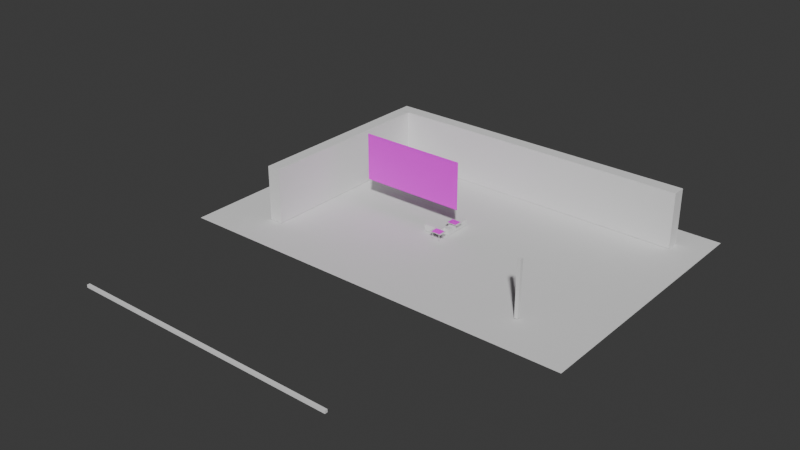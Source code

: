 # Source: ramen.blend  (saved by Blender 4.1.24; exported with 4.5.12 LTS)
import bpy
from mathutils import Matrix  # noqa: F401  (used for matrix-valued properties, if any)

bpy.ops.wm.read_factory_settings(use_empty=True)
scene = bpy.context.scene
scene.name = 'Scene'

# ---- collections
col_store = bpy.data.collections.new('store'); scene.collection.children.link(col_store)
col_table = bpy.data.collections.new('table'); scene.collection.children.link(col_table)
col_couter = bpy.data.collections.new('couter'); scene.collection.children.link(col_couter)

# ---- images (referenced by path relative to the original .blend; pixels are not part of the script)
import os
ASSET_DIR = os.environ.get("B2B_ASSET_DIR", "")  # directory of the original .blend (textures are referenced by path, not embedded)
HERE = os.path.dirname(os.path.abspath(__file__))  # packed textures are extracted next to this script under _unpacked/

def load_image(name, relpath, width, height, colorspace="sRGB"):
    """Load a texture the original file referenced (path relative to the .blend, or extracted next to this script)."""
    p = next((c for c in (os.path.join(HERE, relpath), os.path.join(ASSET_DIR, relpath)) if relpath and os.path.exists(c)), "")
    if p:
        img = bpy.data.images.load(p, check_existing=True)
        img.name = name
    else:  # same state as the original file: an image datablock whose file is absent (Cycles renders it pink)
        img = bpy.data.images.new(name, width, height)
        img.source = "FILE"
        img.filepath = "//" + (relpath or name)
    img.colorspace_settings.name = colorspace
    return img
img_cardfight_vanguard_divinez_wallpapers_gdrive_link_for_hq_v0_4dx = load_image('cardfight-vanguard-divinez-wallpapers-gdrive-link-for-hq-v0-4dx', 'cardfight-vanguard-divinez-wallpapers-gdrive-link-for-hq-v0-4dxrl7dpjfgd1.jpg', 1024, 1024, 'sRGB')
img_caw_vgv_d_playmat_th_1_0_0_png = load_image('CAW_VGV_D_playmat_th_1_0_0.png', 'CAW_VGV_D_playmat_th_1_0_0.png', 1024, 1024, 'sRGB')

# ---- materials (node trees are filled in below, after node groups)
mat_material_002 = bpy.data.materials.new('Material.002')
mat_material_002.use_transparent_shadow = False
mat_material_001 = bpy.data.materials.new('Material.001')
mat_material_001.use_transparent_shadow = False

# ---- material node trees
mat_material_002.use_nodes = True; mat_material_002.node_tree.nodes.clear()
_N = mat_material_002.node_tree.nodes; _L = mat_material_002.node_tree.links
n0 = _N.new('ShaderNodeBsdfPrincipled'); n0.name = 'Principled BSDF'; n0.location = (10, 300)
n1 = _N.new('ShaderNodeOutputMaterial'); n1.name = 'Material Output'; n1.location = (300, 300)
n2 = _N.new('ShaderNodeTexImage'); n2.name = 'Image Texture'; n2.location = (-280, 275)
n2.image = img_cardfight_vanguard_divinez_wallpapers_gdrive_link_for_hq_v0_4dx
_L.new(n0.outputs[0], n1.inputs[0])
_L.new(n2.outputs[0], n0.inputs[0])
n1.is_active_output = True
mat_material_001.use_nodes = True; mat_material_001.node_tree.nodes.clear()
_N = mat_material_001.node_tree.nodes; _L = mat_material_001.node_tree.links
n0 = _N.new('ShaderNodeBsdfPrincipled'); n0.name = 'Principled BSDF'; n0.location = (10, 300)
n1 = _N.new('ShaderNodeOutputMaterial'); n1.name = 'Material Output'; n1.location = (300, 300)
n2 = _N.new('ShaderNodeTexImage'); n2.name = 'Image Texture'; n2.location = (-280, 275)
n2.image = img_caw_vgv_d_playmat_th_1_0_0_png
_L.new(n0.outputs[0], n1.inputs[0])
_L.new(n2.outputs[0], n0.inputs[0])
n1.is_active_output = True

# ---- world
world_world = bpy.data.worlds.new('World'); scene.world = world_world
world_world.use_nodes = True; world_world.node_tree.nodes.clear()
_N = world_world.node_tree.nodes; _L = world_world.node_tree.links
n0 = _N.new('ShaderNodeOutputWorld'); n0.name = 'World Output'; n0.location = (300, 300)
n1 = _N.new('ShaderNodeBackground'); n1.name = 'Background'; n1.location = (10, 300)
n1.inputs[0].default_value = (0.05088, 0.05088, 0.05088, 1.0)
_L.new(n1.outputs[0], n0.inputs[0])
n0.is_active_output = True
world_world.color = (0.05088, 0.05088, 0.05088)
world_world.use_sun_shadow = False
world_world.sun_shadow_jitter_overblur = 0.0

# ---- meshes
me_plane_003 = bpy.data.meshes.new('Plane.003')
me_plane_003.from_pydata([(-1.0, -1.0, 0.0), (1.0, -1.0, 0.0), (-1.0, 1.0, 0.0), (1.0, 1.0, 0.0)], [], [(0, 1, 3, 2)])
_uv = me_plane_003.uv_layers.new(name='UVMap')
_uv.uv.foreach_set('vector', [0.0, 0.0, 1.0, 0.0, 1.0, 1.0, 0.0, 1.0])
me_plane_003.materials.append(mat_material_002)
me_plane_003.update()
me_plane = bpy.data.meshes.new('Plane')
me_plane.from_pydata([(-1.0, -1.0, 0.0), (1.0, -1.0, 0.0), (-1.0, 1.0, 0.0), (1.0, 1.0, 0.0)], [], [(0, 1, 3, 2)])
_uv = me_plane.uv_layers.new(name='UVMap')
_uv.uv.foreach_set('vector', [0.0, 0.0, 1.0, 0.0, 1.0, 1.0, 0.0, 1.0])
me_plane.update()
me_cube_010 = bpy.data.meshes.new('Cube.010')
me_cube_010.from_pydata([(-1.0, -1.0, -1.0), (-1.0, -1.0, 1.0), (-1.0, 1.0, -1.0), (-1.0, 1.0, 1.0), (1.0, 1.0, -1.0), (1.0, 1.0, 1.0)], [], [(0, 1, 3, 2), (2, 3, 5, 4)])
_uv = me_cube_010.uv_layers.new(name='UVMap')
_uv.uv.foreach_set('vector', [0.375, 0.0, 0.625, 0.0, 0.625, 0.25, 0.375, 0.25, 0.375, 0.25, 0.625, 0.25, 0.625, 0.5, 0.375, 0.5])
me_cube_010.update()
me_cube_011 = bpy.data.meshes.new('Cube.011')
me_cube_011.from_pydata([(-1.0, -1.0, -1.0), (-1.0, -1.0, 1.0), (-1.0, 1.0, -1.0), (-1.0, 1.0, 1.0), (1.0, -1.0, -1.0), (1.0, -1.0, 1.0), (1.0, 1.0, -1.0), (1.0, 1.0, 1.0)], [], [(0, 1, 3, 2), (2, 3, 7, 6), (6, 7, 5, 4), (4, 5, 1, 0), (2, 6, 4, 0), (7, 3, 1, 5)])
_uv = me_cube_011.uv_layers.new(name='UVMap')
_uv.uv.foreach_set('vector', [0.375, 0.0, 0.625, 0.0, 0.625, 0.25, 0.375, 0.25, 0.375, 0.25, 0.625, 0.25, 0.625, 0.5, 0.375, 0.5, 0.375, 0.5, 0.625, 0.5, 0.625, 0.75, 0.375, 0.75, 0.375, 0.75, 0.625, 0.75, 0.625, 1.0, 0.375, 1.0, 0.125, 0.5, 0.375, 0.5, 0.375, 0.75, 0.125, 0.75, 0.625, 0.5, 0.875, 0.5, 0.875, 0.75, 0.625, 0.75])
me_cube_011.update()
me_cube_012 = bpy.data.meshes.new('Cube.012')
me_cube_012.from_pydata([(-1.0, -1.0, -1.0), (-1.0, -1.0, 1.0), (-1.0, 1.0, -1.0), (-1.0, 1.0, 1.0), (1.0, -1.0, -1.0), (1.0, -1.0, 1.0), (1.0, 1.0, -1.0), (1.0, 1.0, 1.0)], [], [(0, 1, 3, 2), (2, 3, 7, 6), (6, 7, 5, 4), (4, 5, 1, 0), (2, 6, 4, 0), (7, 3, 1, 5)])
_uv = me_cube_012.uv_layers.new(name='UVMap')
_uv.uv.foreach_set('vector', [0.375, 0.0, 0.625, 0.0, 0.625, 0.25, 0.375, 0.25, 0.375, 0.25, 0.625, 0.25, 0.625, 0.5, 0.375, 0.5, 0.375, 0.5, 0.625, 0.5, 0.625, 0.75, 0.375, 0.75, 0.375, 0.75, 0.625, 0.75, 0.625, 1.0, 0.375, 1.0, 0.125, 0.5, 0.375, 0.5, 0.375, 0.75, 0.125, 0.75, 0.625, 0.5, 0.875, 0.5, 0.875, 0.75, 0.625, 0.75])
me_cube_012.update()
me_cube_002 = bpy.data.meshes.new('Cube.002')
me_cube_002.from_pydata([(-1.0, -1.0, -1.0), (-1.0, -1.0, 1.0), (-1.0, 1.0, -1.0), (-1.0, 1.0, 1.0), (1.0, 1.0, -1.0), (1.0, 1.0, 1.0)], [], [(0, 1, 3, 2), (2, 3, 5, 4)])
_uv = me_cube_002.uv_layers.new(name='UVMap')
_uv.uv.foreach_set('vector', [0.375, 0.0, 0.625, 0.0, 0.625, 0.25, 0.375, 0.25, 0.375, 0.25, 0.625, 0.25, 0.625, 0.5, 0.375, 0.5])
me_cube_002.update()
me_cube_001 = bpy.data.meshes.new('Cube.001')
me_cube_001.from_pydata([(-1.0, -1.0, -1.0), (-1.0, -1.0, 1.0), (-1.0, 1.0, -1.0), (-1.0, 1.0, 1.0), (1.0, -1.0, -1.0), (1.0, -1.0, 1.0), (1.0, 1.0, -1.0), (1.0, 1.0, 1.0)], [], [(0, 1, 3, 2), (2, 3, 7, 6), (6, 7, 5, 4), (4, 5, 1, 0), (2, 6, 4, 0), (7, 3, 1, 5)])
_uv = me_cube_001.uv_layers.new(name='UVMap')
_uv.uv.foreach_set('vector', [0.375, 0.0, 0.625, 0.0, 0.625, 0.25, 0.375, 0.25, 0.375, 0.25, 0.625, 0.25, 0.625, 0.5, 0.375, 0.5, 0.375, 0.5, 0.625, 0.5, 0.625, 0.75, 0.375, 0.75, 0.375, 0.75, 0.625, 0.75, 0.625, 1.0, 0.375, 1.0, 0.125, 0.5, 0.375, 0.5, 0.375, 0.75, 0.125, 0.75, 0.625, 0.5, 0.875, 0.5, 0.875, 0.75, 0.625, 0.75])
me_cube_001.update()
me_cube = bpy.data.meshes.new('Cube')
me_cube.from_pydata([(-1.0, -1.0, -1.0), (-1.0, -1.0, 1.0), (-1.0, 1.0, -1.0), (-1.0, 1.0, 1.0), (1.0, -1.0, -1.0), (1.0, -1.0, 1.0), (1.0, 1.0, -1.0), (1.0, 1.0, 1.0)], [], [(0, 1, 3, 2), (2, 3, 7, 6), (6, 7, 5, 4), (4, 5, 1, 0), (2, 6, 4, 0), (7, 3, 1, 5)])
_uv = me_cube.uv_layers.new(name='UVMap')
_uv.uv.foreach_set('vector', [0.375, 0.0, 0.625, 0.0, 0.625, 0.25, 0.375, 0.25, 0.375, 0.25, 0.625, 0.25, 0.625, 0.5, 0.375, 0.5, 0.375, 0.5, 0.625, 0.5, 0.625, 0.75, 0.375, 0.75, 0.375, 0.75, 0.625, 0.75, 0.625, 1.0, 0.375, 1.0, 0.125, 0.5, 0.375, 0.5, 0.375, 0.75, 0.125, 0.75, 0.625, 0.5, 0.875, 0.5, 0.875, 0.75, 0.625, 0.75])
me_cube.update()
me_cube_003 = bpy.data.meshes.new('Cube.003')
me_cube_003.from_pydata([(-1.0, -1.0, -1.0), (-1.0, -1.0, 1.0), (-1.0, 1.0, -1.0), (-1.0, 1.0, 1.0), (1.0, -1.0, -1.0), (1.0, -1.0, 1.0), (1.0, 1.0, -1.0), (1.0, 1.0, 1.0)], [], [(0, 1, 3, 2), (2, 3, 7, 6), (6, 7, 5, 4), (4, 5, 1, 0), (2, 6, 4, 0), (7, 3, 1, 5)])
_uv = me_cube_003.uv_layers.new(name='UVMap')
_uv.uv.foreach_set('vector', [0.375, 0.0, 0.625, 0.0, 0.625, 0.25, 0.375, 0.25, 0.375, 0.25, 0.625, 0.25, 0.625, 0.5, 0.375, 0.5, 0.375, 0.5, 0.625, 0.5, 0.625, 0.75, 0.375, 0.75, 0.375, 0.75, 0.625, 0.75, 0.625, 1.0, 0.375, 1.0, 0.125, 0.5, 0.375, 0.5, 0.375, 0.75, 0.125, 0.75, 0.625, 0.5, 0.875, 0.5, 0.875, 0.75, 0.625, 0.75])
me_cube_003.update()
me_cube_013 = bpy.data.meshes.new('Cube.013')
me_cube_013.from_pydata([(-1.0, -1.0, -1.0), (-1.0, -1.0, 1.0), (-1.0, 1.0, -1.0), (-1.0, 1.0, 1.0), (1.0, -1.0, -1.0), (1.0, -1.0, 1.0), (1.0, 1.0, -1.0), (1.0, 1.0, 1.0)], [], [(0, 1, 3, 2), (2, 3, 7, 6), (6, 7, 5, 4), (4, 5, 1, 0), (2, 6, 4, 0), (7, 3, 1, 5)])
_uv = me_cube_013.uv_layers.new(name='UVMap')
_uv.uv.foreach_set('vector', [0.375, 0.0, 0.625, 0.0, 0.625, 0.25, 0.375, 0.25, 0.375, 0.25, 0.625, 0.25, 0.625, 0.5, 0.375, 0.5, 0.375, 0.5, 0.625, 0.5, 0.625, 0.75, 0.375, 0.75, 0.375, 0.75, 0.625, 0.75, 0.625, 1.0, 0.375, 1.0, 0.125, 0.5, 0.375, 0.5, 0.375, 0.75, 0.125, 0.75, 0.625, 0.5, 0.875, 0.5, 0.875, 0.75, 0.625, 0.75])
me_cube_013.update()
me_cube_014 = bpy.data.meshes.new('Cube.014')
me_cube_014.from_pydata([(-1.0, -1.0, -1.0), (-1.0, -1.0, 1.0), (-1.0, 1.0, -1.0), (-1.0, 1.0, 1.0), (1.0, -1.0, -1.0), (1.0, -1.0, 1.0), (1.0, 1.0, -1.0), (1.0, 1.0, 1.0)], [], [(0, 1, 3, 2), (2, 3, 7, 6), (6, 7, 5, 4), (4, 5, 1, 0), (2, 6, 4, 0), (7, 3, 1, 5)])
_uv = me_cube_014.uv_layers.new(name='UVMap')
_uv.uv.foreach_set('vector', [0.375, 0.0, 0.625, 0.0, 0.625, 0.25, 0.375, 0.25, 0.375, 0.25, 0.625, 0.25, 0.625, 0.5, 0.375, 0.5, 0.375, 0.5, 0.625, 0.5, 0.625, 0.75, 0.375, 0.75, 0.375, 0.75, 0.625, 0.75, 0.625, 1.0, 0.375, 1.0, 0.125, 0.5, 0.375, 0.5, 0.375, 0.75, 0.125, 0.75, 0.625, 0.5, 0.875, 0.5, 0.875, 0.75, 0.625, 0.75])
me_cube_014.update()
me_cube_015 = bpy.data.meshes.new('Cube.015')
me_cube_015.from_pydata([(-1.0, -1.0, -1.0), (-1.0, -1.0, 1.0), (-1.0, 1.0, -1.0), (-1.0, 1.0, 1.0), (1.0, -1.0, -1.0), (1.0, -1.0, 1.0), (1.0, 1.0, -1.0), (1.0, 1.0, 1.0)], [], [(0, 1, 3, 2), (2, 3, 7, 6), (6, 7, 5, 4), (4, 5, 1, 0), (2, 6, 4, 0), (7, 3, 1, 5)])
_uv = me_cube_015.uv_layers.new(name='UVMap')
_uv.uv.foreach_set('vector', [0.375, 0.0, 0.625, 0.0, 0.625, 0.25, 0.375, 0.25, 0.375, 0.25, 0.625, 0.25, 0.625, 0.5, 0.375, 0.5, 0.375, 0.5, 0.625, 0.5, 0.625, 0.75, 0.375, 0.75, 0.375, 0.75, 0.625, 0.75, 0.625, 1.0, 0.375, 1.0, 0.125, 0.5, 0.375, 0.5, 0.375, 0.75, 0.125, 0.75, 0.625, 0.5, 0.875, 0.5, 0.875, 0.75, 0.625, 0.75])
me_cube_015.update()
me_cube_016 = bpy.data.meshes.new('Cube.016')
me_cube_016.from_pydata([(-1.0, -1.0, -1.0), (-1.0, -1.0, 1.0), (-1.0, 1.0, -1.0), (-1.0, 1.0, 1.0), (1.0, -1.0, -1.0), (1.0, -1.0, 1.0), (1.0, 1.0, -1.0), (1.0, 1.0, 1.0)], [], [(0, 1, 3, 2), (2, 3, 7, 6), (6, 7, 5, 4), (4, 5, 1, 0), (2, 6, 4, 0), (7, 3, 1, 5)])
_uv = me_cube_016.uv_layers.new(name='UVMap')
_uv.uv.foreach_set('vector', [0.375, 0.0, 0.625, 0.0, 0.625, 0.25, 0.375, 0.25, 0.375, 0.25, 0.625, 0.25, 0.625, 0.5, 0.375, 0.5, 0.375, 0.5, 0.625, 0.5, 0.625, 0.75, 0.375, 0.75, 0.375, 0.75, 0.625, 0.75, 0.625, 1.0, 0.375, 1.0, 0.125, 0.5, 0.375, 0.5, 0.375, 0.75, 0.125, 0.75, 0.625, 0.5, 0.875, 0.5, 0.875, 0.75, 0.625, 0.75])
me_cube_016.update()
me_cube_017 = bpy.data.meshes.new('Cube.017')
me_cube_017.from_pydata([(-1.0, -1.0, -1.0), (-1.0, -1.0, 1.0), (-1.0, 1.0, -1.0), (-1.0, 1.0, 1.0), (1.0, -1.0, -1.0), (1.0, -1.0, 1.0), (1.0, 1.0, -1.0), (1.0, 1.0, 1.0)], [], [(0, 1, 3, 2), (2, 3, 7, 6), (6, 7, 5, 4), (4, 5, 1, 0), (2, 6, 4, 0), (7, 3, 1, 5)])
_uv = me_cube_017.uv_layers.new(name='UVMap')
_uv.uv.foreach_set('vector', [0.375, 0.0, 0.625, 0.0, 0.625, 0.25, 0.375, 0.25, 0.375, 0.25, 0.625, 0.25, 0.625, 0.5, 0.375, 0.5, 0.375, 0.5, 0.625, 0.5, 0.625, 0.75, 0.375, 0.75, 0.375, 0.75, 0.625, 0.75, 0.625, 1.0, 0.375, 1.0, 0.125, 0.5, 0.375, 0.5, 0.375, 0.75, 0.125, 0.75, 0.625, 0.5, 0.875, 0.5, 0.875, 0.75, 0.625, 0.75])
me_cube_017.update()
me_plane_001 = bpy.data.meshes.new('Plane.001')
me_plane_001.from_pydata([(-1.0, -1.0, 0.0), (1.0, -1.0, 0.0), (-1.0, 1.0, 0.0), (1.0, 1.0, 0.0)], [], [(0, 1, 3, 2)])
_uv = me_plane_001.uv_layers.new(name='UVMap')
_uv.uv.foreach_set('vector', [0.0, 0.0, 1.0, 0.0, 1.0, 1.0, 0.0, 1.0])
me_plane_001.materials.append(mat_material_001)
me_plane_001.update()
me_plane_002 = bpy.data.meshes.new('Plane.002')
me_plane_002.from_pydata([(-1.0, -1.0, 0.0), (1.0, -1.0, 0.0), (-1.0, 1.0, 0.0), (1.0, 1.0, 0.0)], [], [(0, 1, 3, 2)])
_uv = me_plane_002.uv_layers.new(name='UVMap')
_uv.uv.foreach_set('vector', [0.0, 0.0, 1.0, 0.0, 1.0, 1.0, 0.0, 1.0])
me_plane_002.materials.append(mat_material_001)
me_plane_002.update()
me_cube_004 = bpy.data.meshes.new('Cube.004')
me_cube_004.from_pydata([(-1.0, -1.0, -1.0), (-1.0, -1.0, 1.0), (-1.0, 1.0, -1.0), (-1.0, 1.0, 1.0), (1.0, -1.0, -1.0), (1.0, -1.0, 1.0), (1.0, 1.0, -1.0), (1.0, 1.0, 1.0)], [], [(0, 1, 3, 2), (2, 3, 7, 6), (6, 7, 5, 4), (4, 5, 1, 0), (2, 6, 4, 0), (7, 3, 1, 5)])
_uv = me_cube_004.uv_layers.new(name='UVMap')
_uv.uv.foreach_set('vector', [0.375, 0.0, 0.625, 0.0, 0.625, 0.25, 0.375, 0.25, 0.375, 0.25, 0.625, 0.25, 0.625, 0.5, 0.375, 0.5, 0.375, 0.5, 0.625, 0.5, 0.625, 0.75, 0.375, 0.75, 0.375, 0.75, 0.625, 0.75, 0.625, 1.0, 0.375, 1.0, 0.125, 0.5, 0.375, 0.5, 0.375, 0.75, 0.125, 0.75, 0.625, 0.5, 0.875, 0.5, 0.875, 0.75, 0.625, 0.75])
me_cube_004.update()
me_cube_005 = bpy.data.meshes.new('Cube.005')
me_cube_005.from_pydata([(-1.0, -1.0, -1.0), (-1.0, -1.0, 1.0), (-1.0, 1.0, -1.0), (-1.0, 1.0, 1.0), (1.0, -1.0, -1.0), (1.0, -1.0, 1.0), (1.0, 1.0, -1.0), (1.0, 1.0, 1.0)], [], [(0, 1, 3, 2), (2, 3, 7, 6), (6, 7, 5, 4), (4, 5, 1, 0), (2, 6, 4, 0), (7, 3, 1, 5)])
_uv = me_cube_005.uv_layers.new(name='UVMap')
_uv.uv.foreach_set('vector', [0.375, 0.0, 0.625, 0.0, 0.625, 0.25, 0.375, 0.25, 0.375, 0.25, 0.625, 0.25, 0.625, 0.5, 0.375, 0.5, 0.375, 0.5, 0.625, 0.5, 0.625, 0.75, 0.375, 0.75, 0.375, 0.75, 0.625, 0.75, 0.625, 1.0, 0.375, 1.0, 0.125, 0.5, 0.375, 0.5, 0.375, 0.75, 0.125, 0.75, 0.625, 0.5, 0.875, 0.5, 0.875, 0.75, 0.625, 0.75])
me_cube_005.update()
me_cube_006 = bpy.data.meshes.new('Cube.006')
me_cube_006.from_pydata([(-1.0, -1.0, -1.0), (-1.0, -1.0, 1.0), (-1.0, 1.0, -1.0), (-1.0, 1.0, 1.0), (1.0, -1.0, -1.0), (1.0, -1.0, 1.0), (1.0, 1.0, -1.0), (1.0, 1.0, 1.0)], [], [(0, 1, 3, 2), (2, 3, 7, 6), (6, 7, 5, 4), (4, 5, 1, 0), (2, 6, 4, 0), (7, 3, 1, 5)])
_uv = me_cube_006.uv_layers.new(name='UVMap')
_uv.uv.foreach_set('vector', [0.375, 0.0, 0.625, 0.0, 0.625, 0.25, 0.375, 0.25, 0.375, 0.25, 0.625, 0.25, 0.625, 0.5, 0.375, 0.5, 0.375, 0.5, 0.625, 0.5, 0.625, 0.75, 0.375, 0.75, 0.375, 0.75, 0.625, 0.75, 0.625, 1.0, 0.375, 1.0, 0.125, 0.5, 0.375, 0.5, 0.375, 0.75, 0.125, 0.75, 0.625, 0.5, 0.875, 0.5, 0.875, 0.75, 0.625, 0.75])
me_cube_006.update()
me_cube_007 = bpy.data.meshes.new('Cube.007')
me_cube_007.from_pydata([(-1.0, -1.0, -1.0), (-1.0, -1.0, 1.0), (-1.0, 1.0, -1.0), (-1.0, 1.0, 1.0), (1.0, -1.0, -1.0), (1.0, -1.0, 1.0), (1.0, 1.0, -1.0), (1.0, 1.0, 1.0)], [], [(0, 1, 3, 2), (2, 3, 7, 6), (6, 7, 5, 4), (4, 5, 1, 0), (2, 6, 4, 0), (7, 3, 1, 5)])
_uv = me_cube_007.uv_layers.new(name='UVMap')
_uv.uv.foreach_set('vector', [0.375, 0.0, 0.625, 0.0, 0.625, 0.25, 0.375, 0.25, 0.375, 0.25, 0.625, 0.25, 0.625, 0.5, 0.375, 0.5, 0.375, 0.5, 0.625, 0.5, 0.625, 0.75, 0.375, 0.75, 0.375, 0.75, 0.625, 0.75, 0.625, 1.0, 0.375, 1.0, 0.125, 0.5, 0.375, 0.5, 0.375, 0.75, 0.125, 0.75, 0.625, 0.5, 0.875, 0.5, 0.875, 0.75, 0.625, 0.75])
me_cube_007.update()
me_cube_008 = bpy.data.meshes.new('Cube.008')
me_cube_008.from_pydata([(-1.0, -1.0, -1.0), (-1.0, -1.0, 1.0), (-1.0, 1.0, -1.0), (-1.0, 1.0, 1.0), (1.0, -1.0, -1.0), (1.0, -1.0, 1.0), (1.0, 1.0, -1.0), (1.0, 1.0, 1.0)], [], [(0, 1, 3, 2), (2, 3, 7, 6), (6, 7, 5, 4), (4, 5, 1, 0), (2, 6, 4, 0), (7, 3, 1, 5)])
_uv = me_cube_008.uv_layers.new(name='UVMap')
_uv.uv.foreach_set('vector', [0.375, 0.0, 0.625, 0.0, 0.625, 0.25, 0.375, 0.25, 0.375, 0.25, 0.625, 0.25, 0.625, 0.5, 0.375, 0.5, 0.375, 0.5, 0.625, 0.5, 0.625, 0.75, 0.375, 0.75, 0.375, 0.75, 0.625, 0.75, 0.625, 1.0, 0.375, 1.0, 0.125, 0.5, 0.375, 0.5, 0.375, 0.75, 0.125, 0.75, 0.625, 0.5, 0.875, 0.5, 0.875, 0.75, 0.625, 0.75])
me_cube_008.update()
me_plane_004 = bpy.data.meshes.new('Plane.004')
me_plane_004.from_pydata([(-1.0, -1.0, 0.0), (1.0, -1.0, 0.0), (-1.0, 1.0, 0.0), (1.0, 1.0, 0.0)], [], [(0, 1, 3, 2)])
_uv = me_plane_004.uv_layers.new(name='UVMap')
_uv.uv.foreach_set('vector', [0.0, 0.0, 1.0, 0.0, 1.0, 1.0, 0.0, 1.0])
me_plane_004.materials.append(mat_material_001)
me_plane_004.update()
me_plane_005 = bpy.data.meshes.new('Plane.005')
me_plane_005.from_pydata([(-1.0, -1.0, 0.0), (1.0, -1.0, 0.0), (-1.0, 1.0, 0.0), (1.0, 1.0, 0.0)], [], [(0, 1, 3, 2)])
_uv = me_plane_005.uv_layers.new(name='UVMap')
_uv.uv.foreach_set('vector', [0.0, 0.0, 1.0, 0.0, 1.0, 1.0, 0.0, 1.0])
me_plane_005.materials.append(mat_material_001)
me_plane_005.update()
me_cube_009 = bpy.data.meshes.new('Cube.009')
me_cube_009.from_pydata([(-1.0, -1.0, -1.0), (-1.0, -1.0, 1.0), (-1.0, 1.0, -1.0), (-1.0, 1.0, 1.0), (1.0, -1.0, -1.0), (1.0, -1.0, 1.0), (1.0, 1.0, -1.0), (1.0, 1.0, 1.0)], [], [(2, 3, 7, 6), (6, 7, 5, 4), (4, 5, 1, 0), (2, 6, 4, 0), (7, 3, 1, 5)])
_uv = me_cube_009.uv_layers.new(name='UVMap')
_uv.uv.foreach_set('vector', [0.375, 0.25, 0.625, 0.25, 0.625, 0.5, 0.375, 0.5, 0.375, 0.5, 0.625, 0.5, 0.625, 0.75, 0.375, 0.75, 0.375, 0.75, 0.625, 0.75, 0.625, 1.0, 0.375, 1.0, 0.125, 0.5, 0.375, 0.5, 0.375, 0.75, 0.125, 0.75, 0.625, 0.5, 0.875, 0.5, 0.875, 0.75, 0.625, 0.75])
me_cube_009.update()
me_plane_006 = bpy.data.meshes.new('Plane.006')
me_plane_006.from_pydata([(-1.0, -1.0, 0.0), (1.0, -1.0, 0.0), (-1.0, 1.0, 0.0), (1.0, 1.0, 0.0)], [], [(0, 1, 3, 2)])
_uv = me_plane_006.uv_layers.new(name='UVMap')
_uv.uv.foreach_set('vector', [0.0, 0.0, 1.0, 0.0, 1.0, 1.0, 0.0, 1.0])
me_plane_006.update()
me_cube_019 = bpy.data.meshes.new('Cube.019')
me_cube_019.from_pydata([(-1.0, -1.0, -1.0), (-1.0, -1.0, 1.0), (-1.0, 1.0, -1.0), (-1.0, 1.0, 1.0), (1.0, -1.0, -1.0), (1.0, -1.0, 1.0), (1.0, 1.0, -1.0), (1.0, 1.0, 1.0)], [], [(2, 3, 7, 6), (6, 7, 5, 4), (4, 5, 1, 0), (2, 6, 4, 0), (7, 3, 1, 5)])
_uv = me_cube_019.uv_layers.new(name='UVMap')
_uv.uv.foreach_set('vector', [0.375, 0.25, 0.625, 0.25, 0.625, 0.5, 0.375, 0.5, 0.375, 0.5, 0.625, 0.5, 0.625, 0.75, 0.375, 0.75, 0.375, 0.75, 0.625, 0.75, 0.625, 1.0, 0.375, 1.0, 0.125, 0.5, 0.375, 0.5, 0.375, 0.75, 0.125, 0.75, 0.625, 0.5, 0.875, 0.5, 0.875, 0.75, 0.625, 0.75])
me_cube_019.update()
me_plane_007 = bpy.data.meshes.new('Plane.007')
me_plane_007.from_pydata([(-1.0, -1.0, 0.0), (1.0, -1.0, 0.0), (-1.0, 1.0, 0.0), (1.0, 1.0, 0.0)], [], [(0, 1, 3, 2)])
_uv = me_plane_007.uv_layers.new(name='UVMap')
_uv.uv.foreach_set('vector', [0.0, 0.0, 1.0, 0.0, 1.0, 1.0, 0.0, 1.0])
me_plane_007.update()

# ---- objects
ob_plane_003 = bpy.data.objects.new('Plane.003', me_plane_003)
ob_plane = bpy.data.objects.new('Plane', me_plane)
ob_cube_001 = bpy.data.objects.new('Cube.001', me_cube_010)
ob_cube_002 = bpy.data.objects.new('Cube.002', me_cube_011)
ob_cube_003 = bpy.data.objects.new('Cube.003', me_cube_012)
ob_cube_009 = bpy.data.objects.new('Cube.009', me_cube_002)
ob_cube_010 = bpy.data.objects.new('Cube.010', me_cube_001)
ob_cube = bpy.data.objects.new('Cube', me_cube)
ob_cube_011 = bpy.data.objects.new('Cube.011', me_cube_003)
ob_cube_004 = bpy.data.objects.new('Cube.004', me_cube_013)
ob_cube_005 = bpy.data.objects.new('Cube.005', me_cube_014)
ob_cube_006 = bpy.data.objects.new('Cube.006', me_cube_015)
ob_cube_007 = bpy.data.objects.new('Cube.007', me_cube_016)
ob_cube_008 = bpy.data.objects.new('Cube.008', me_cube_017)
ob_plane_001 = bpy.data.objects.new('Plane.001', me_plane_001)
ob_plane_002 = bpy.data.objects.new('Plane.002', me_plane_002)
ob_cube_012 = bpy.data.objects.new('Cube.012', me_cube_004)
ob_cube_013 = bpy.data.objects.new('Cube.013', me_cube_005)
ob_cube_014 = bpy.data.objects.new('Cube.014', me_cube_006)
ob_cube_015 = bpy.data.objects.new('Cube.015', me_cube_007)
ob_cube_016 = bpy.data.objects.new('Cube.016', me_cube_008)
ob_plane_004 = bpy.data.objects.new('Plane.004', me_plane_004)
ob_plane_005 = bpy.data.objects.new('Plane.005', me_plane_005)
ob_cube_017 = bpy.data.objects.new('Cube.017', me_cube_009)
ob_plane_006 = bpy.data.objects.new('Plane.006', me_plane_006)
ob_cube_018 = bpy.data.objects.new('Cube.018', me_cube_019)
ob_plane_007 = bpy.data.objects.new('Plane.007', me_plane_007)

# ---- transforms, parenting, visibility, modifiers, constraints
ob_plane_003.location = (-32.04, -6.2, 37.24)
ob_plane_003.rotation_euler = (1.571, 0.0, 0.0)
ob_plane_003.scale = (39.72, 17.64, 1.0)
ob_plane.location = (1.895, 0.0, 0.0)
ob_plane.scale = (150.0, 100.0, 1.0)
ob_cube_001.location = (1.895, 0.0, 11.03)
ob_cube_001.scale = (100.0, 70.0, 10.32)
ob_cube_002.location = (100.9, -68.81, 11.22)
ob_cube_002.scale = (1.254, 1.267, 10.19)
ob_cube_003.location = (-15.22, -218.1, 9.639)
ob_cube_003.scale = (100.0, 1.0, 1.0)
ob_cube_009.location = (1.895, 0.0, 31.09)
ob_cube_009.scale = (100.0, 70.0, 10.32)
ob_cube_010.location = (100.9, -68.81, 31.64)
ob_cube_010.scale = (1.254, 1.267, 10.19)
ob_cube.location = (-102.5, -0.03432, 20.79)
ob_cube.scale = (5.0, 70.0, 20.52)
ob_cube_011.location = (10.79, 74.75, 20.79)
ob_cube_011.rotation_euler = (0.0, -0.0, -1.571)
ob_cube_011.scale = (5.0, 118.1, 20.52)
ob_cube_004.location = (0.0, 0.0, 5.111)
ob_cube_004.scale = (0.1638, 0.1174, 2.22)
ob_cube_005.location = (5.316, 0.0, 5.111)
ob_cube_005.scale = (0.1638, 0.1174, 2.22)
ob_cube_006.location = (5.316, -4.543, 5.111)
ob_cube_006.scale = (0.1638, 0.1174, 2.22)
ob_cube_007.location = (0.0, -4.543, 5.111)
ob_cube_007.scale = (0.1638, 0.1174, 2.22)
ob_cube_008.location = (2.448, -2.218, 7.213)
ob_cube_008.scale = (4.753, 3.089, 0.1391)
ob_plane_001.location = (2.49, -0.7109, 7.373)
ob_plane_001.rotation_euler = (0.0, 0.0, -3.142)
ob_plane_001.scale = (3.5, 1.5, 1.0)
ob_plane_002.location = (2.49, -3.699, 7.373)
ob_plane_002.scale = (3.5, 1.5, 1.0)
ob_cube_012.location = (0.0, -17.99, 5.111)
ob_cube_012.scale = (0.1638, 0.1174, 2.22)
ob_cube_013.location = (5.316, -17.99, 5.111)
ob_cube_013.scale = (0.1638, 0.1174, 2.22)
ob_cube_014.location = (5.316, -22.53, 5.111)
ob_cube_014.scale = (0.1638, 0.1174, 2.22)
ob_cube_015.location = (0.0, -22.53, 5.111)
ob_cube_015.scale = (0.1638, 0.1174, 2.22)
ob_cube_016.location = (2.448, -20.21, 7.213)
ob_cube_016.scale = (4.753, 3.089, 0.1391)
ob_plane_004.location = (2.49, -18.7, 7.373)
ob_plane_004.rotation_euler = (0.0, 0.0, -3.142)
ob_plane_004.scale = (3.5, 1.5, 1.0)
ob_plane_005.location = (2.49, -21.69, 7.373)
ob_plane_005.scale = (3.5, 1.5, 1.0)
ob_cube_017.location = (2.017, -0.03432, 2.84)
ob_cube_017.scale = (2.0, 10.0, 2.422)
ob_plane_006.location = (2.516, -0.03432, 2.908)
ob_plane_006.scale = (1.5, 10.0, 1.0)
ob_cube_018.location = (-6.94, -12.05, 2.84)
ob_cube_018.rotation_euler = (0.0, 0.0, -1.571)
ob_cube_018.scale = (2.0, 7.0, 2.422)
ob_plane_007.location = (-6.928, -12.53, 2.908)
ob_plane_007.rotation_euler = (0.0, 0.0, -1.571)
ob_plane_007.scale = (1.5, 7.0, 1.0)

# ---- collection membership
scene.collection.objects.link(ob_plane_003)
col_store.objects.link(ob_plane)
col_store.objects.link(ob_cube_001)
col_store.objects.link(ob_cube_002)
col_store.objects.link(ob_cube_003)
col_store.objects.link(ob_cube_009)
col_store.objects.link(ob_cube_010)
col_store.objects.link(ob_cube)
col_store.objects.link(ob_cube_011)
col_table.objects.link(ob_cube_004)
col_table.objects.link(ob_cube_005)
col_table.objects.link(ob_cube_006)
col_table.objects.link(ob_cube_007)
col_table.objects.link(ob_cube_008)
col_table.objects.link(ob_plane_001)
col_table.objects.link(ob_plane_002)
col_table.objects.link(ob_cube_012)
col_table.objects.link(ob_cube_013)
col_table.objects.link(ob_cube_014)
col_table.objects.link(ob_cube_015)
col_table.objects.link(ob_cube_016)
col_table.objects.link(ob_plane_004)
col_table.objects.link(ob_plane_005)
col_couter.objects.link(ob_cube_017)
col_couter.objects.link(ob_plane_006)
col_couter.objects.link(ob_cube_018)
col_couter.objects.link(ob_plane_007)

# ---- scene / render settings (as saved in the file)
scene.frame_start = 1; scene.frame_end = 250; scene.frame_set(1)
scene.render.engine = 'BLENDER_EEVEE_NEXT'
scene.cycles.sampling_pattern = 'TABULATED_SOBOL'
scene.eevee.ray_tracing_options.trace_max_roughness = 0.0
bpy.context.view_layer.update()

# ---- added for rendering (the .blend has no active camera and no usable light): camera, sun
cam_auto = bpy.data.cameras.new('AutoCamera')
cam_auto.lens = 50.0
cam_auto.sensor_width = 36.0
cam_auto.clip_end = 7167.51
ob_auto_camera = bpy.data.objects.new('AutoCamera', cam_auto)
scene.collection.objects.link(ob_auto_camera)
ob_auto_camera.location = (410.302, -549.646, 354.164)
ob_auto_camera.rotation_euler = (1.09748, -7.21219e-08, 0.694738)
scene.camera = ob_auto_camera
light_auto_sun = bpy.data.lights.new('AutoSun', 'SUN')
light_auto_sun.energy = 3.0
light_auto_sun.angle = 0.0523599
ob_auto_sun = bpy.data.objects.new('AutoSun', light_auto_sun)
scene.collection.objects.link(ob_auto_sun)
ob_auto_sun.rotation_euler = (0.872665, 0.174533, 0.523599)
bpy.context.view_layer.update()
